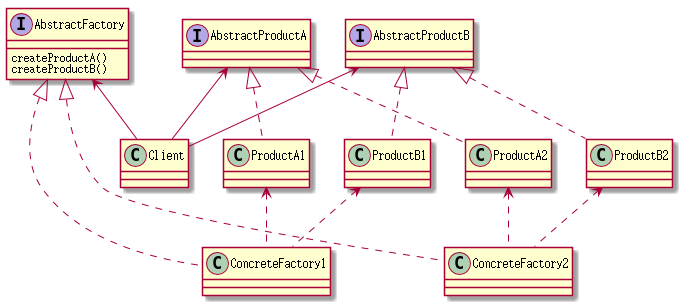

The diagram above was rendered by PlantUML. Its source (embedded in the PNG):
@startuml

interface AbstractFactory{
    createProductA()
    createProductB()
}

class ConcreteFactory1
class ConcreteFactory2

interface AbstractProductA
interface AbstractProductB

class ProductA1
class ProductA2
class ProductB1
class ProductB2

class Client

AbstractFactory <|.. ConcreteFactory1
AbstractFactory <|.. ConcreteFactory2

AbstractProductA <|.. ProductA1
AbstractProductA <|.. ProductA2
AbstractProductB <|.. ProductB1
AbstractProductB <|.. ProductB2

AbstractFactory <-- Client
AbstractProductA <-- Client
AbstractProductB <-- Client

ProductA1 <.. ConcreteFactory1
ProductB1 <.. ConcreteFactory1
ProductA2 <.. ConcreteFactory2
ProductB2 <.. ConcreteFactory2

@enduml